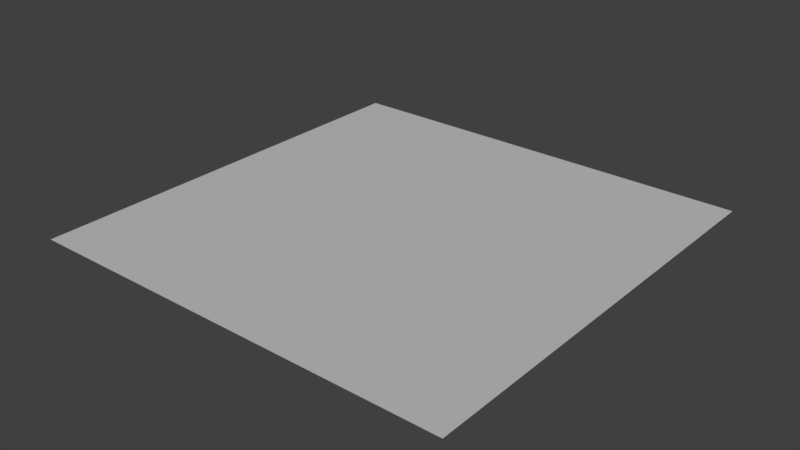 # Source: Wall.blend  (saved by Blender 2.79.0; exported with 4.5.12 LTS)
import bpy
from mathutils import Matrix  # noqa: F401  (used for matrix-valued properties, if any)

bpy.ops.wm.read_factory_settings(use_empty=True)
scene = bpy.context.scene
scene.name = 'Scene'

# ---- collections
col_collection_1 = bpy.data.collections.new('Collection 1'); scene.collection.children.link(col_collection_1)

# ---- materials (node trees are filled in below, after node groups)
mat_wall = bpy.data.materials.new('Wall')
mat_wall.alpha_threshold = 0.0
mat_wall.use_transparent_shadow = False
mat_wall.diffuse_color = (0.533, 0.533, 0.533, 1.0)
mat_wall.roughness = 0.5

# ---- material node trees

# ---- world
world_world = bpy.data.worlds.new('World'); scene.world = world_world
world_world.color = (0.05088, 0.05088, 0.05088)
world_world.use_sun_shadow = False
world_world.sun_shadow_jitter_overblur = 0.0
world_world.cycles.sampling_method = 'MANUAL'

# ---- meshes
me_plane_002 = bpy.data.meshes.new('Plane.002')
me_plane_002.from_pydata([(-1.0, -1.0, 0.0), (1.0, -1.0, 0.0), (-1.0, 1.0, 0.0), (1.0, 1.0, 0.0)], [], [(0, 1, 3, 2)])
me_plane_002.materials.append(mat_wall)
me_plane_002.use_remesh_preserve_volume = False
me_plane_002.use_remesh_preserve_attributes = False
me_plane_002.use_mirror_vertex_groups = False
me_plane_002.update()

# ---- objects
ob_plane = bpy.data.objects.new('Plane', me_plane_002)

# ---- transforms, parenting, visibility, modifiers, constraints
ob_plane.location = (0.0, 0.0, 0.0)
ob_plane.lineart.crease_threshold = 0.0

# ---- collection membership
col_collection_1.objects.link(ob_plane)

# ---- scene / render settings (as saved in the file)
scene.frame_start = 1; scene.frame_end = 250; scene.frame_set(1)
scene.render.engine = 'BLENDER_EEVEE_NEXT'
scene.render.resolution_percentage = 50
scene.render.dither_intensity = 0.0
scene.cycles.use_denoising = False
scene.cycles.samples = 128
scene.cycles.sampling_pattern = 'TABULATED_SOBOL'
scene.cycles.use_adaptive_sampling = False
scene.cycles.use_light_tree = False
scene.cycles.blur_glossy = 0.0
scene.cycles.sample_clamp_indirect = 0.0
scene.view_settings.view_transform = 'Standard'
bpy.context.view_layer.update()

# ---- added for rendering (the .blend has no active camera and no usable light): camera, sun
cam_auto = bpy.data.cameras.new('AutoCamera')
cam_auto.lens = 50.0
cam_auto.sensor_width = 36.0
cam_auto.clip_end = 1000.0
ob_auto_camera = bpy.data.objects.new('AutoCamera', cam_auto)
scene.collection.objects.link(ob_auto_camera)
ob_auto_camera.location = (2.61693, -3.14032, 2.09354)
ob_auto_camera.rotation_euler = (1.09748, -7.21219e-08, 0.694738)
scene.camera = ob_auto_camera
light_auto_sun = bpy.data.lights.new('AutoSun', 'SUN')
light_auto_sun.energy = 3.0
light_auto_sun.angle = 0.0523599
ob_auto_sun = bpy.data.objects.new('AutoSun', light_auto_sun)
scene.collection.objects.link(ob_auto_sun)
ob_auto_sun.rotation_euler = (0.872665, 0.174533, 0.523599)
bpy.context.view_layer.update()
